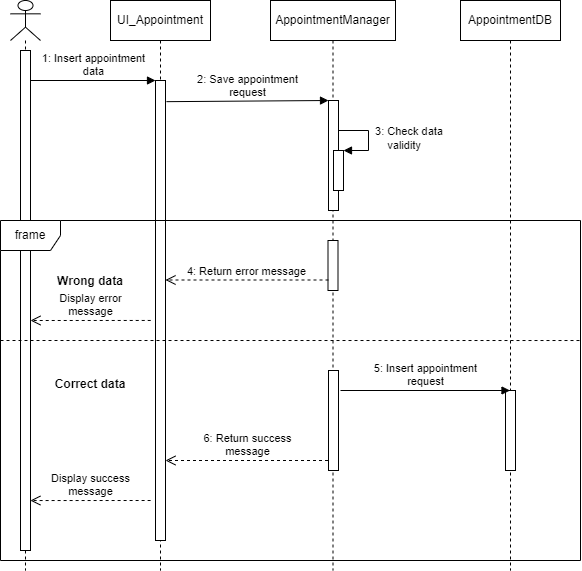

The diagram above was exported from draw.io. Its source (the exported page's mxGraphModel, read from the mxfile embedded in the PNG):
<mxGraphModel dx="1422" dy="762" grid="1" gridSize="10" guides="1" tooltips="1" connect="1" arrows="1" fold="1" page="1" pageScale="1" pageWidth="850" pageHeight="1100" math="0" shadow="0">
  <root>
    <mxCell id="0" />
    <mxCell id="1" parent="0" />
    <mxCell id="3ES8_ZAuh_upRqGAlQzR-9" value="" style="shape=umlLifeline;participant=umlActor;perimeter=lifelinePerimeter;whiteSpace=wrap;html=1;container=1;collapsible=0;recursiveResize=0;verticalAlign=top;spacingTop=36;outlineConnect=0;" parent="1" vertex="1">
      <mxGeometry x="80" y="130" width="30" height="570" as="geometry" />
    </mxCell>
    <mxCell id="3ES8_ZAuh_upRqGAlQzR-10" value="" style="html=1;points=[];perimeter=orthogonalPerimeter;" parent="3ES8_ZAuh_upRqGAlQzR-9" vertex="1">
      <mxGeometry x="10" y="50" width="10" height="500" as="geometry" />
    </mxCell>
    <mxCell id="3ES8_ZAuh_upRqGAlQzR-17" value="UI_Appointment" style="shape=umlLifeline;perimeter=lifelinePerimeter;whiteSpace=wrap;html=1;container=1;collapsible=0;recursiveResize=0;outlineConnect=0;" parent="1" vertex="1">
      <mxGeometry x="180" y="130" width="100" height="570" as="geometry" />
    </mxCell>
    <mxCell id="3ES8_ZAuh_upRqGAlQzR-18" value="" style="html=1;points=[];perimeter=orthogonalPerimeter;" parent="3ES8_ZAuh_upRqGAlQzR-17" vertex="1">
      <mxGeometry x="45" y="80" width="10" height="460" as="geometry" />
    </mxCell>
    <mxCell id="3ES8_ZAuh_upRqGAlQzR-19" value="&lt;div&gt;1: Insert appointment&lt;/div&gt;&lt;div&gt;data&lt;/div&gt;" style="html=1;verticalAlign=bottom;endArrow=block;entryX=0;entryY=0;rounded=0;jumpStyle=arc;" parent="1" target="3ES8_ZAuh_upRqGAlQzR-18" edge="1">
      <mxGeometry relative="1" as="geometry">
        <mxPoint x="100" y="210" as="sourcePoint" />
      </mxGeometry>
    </mxCell>
    <mxCell id="3ES8_ZAuh_upRqGAlQzR-22" value="AppointmentManager" style="shape=umlLifeline;perimeter=lifelinePerimeter;whiteSpace=wrap;html=1;container=1;collapsible=0;recursiveResize=0;outlineConnect=0;" parent="1" vertex="1">
      <mxGeometry x="340" y="130" width="125" height="570" as="geometry" />
    </mxCell>
    <mxCell id="3ES8_ZAuh_upRqGAlQzR-25" value="" style="html=1;points=[];perimeter=orthogonalPerimeter;" parent="3ES8_ZAuh_upRqGAlQzR-22" vertex="1">
      <mxGeometry x="58" y="100" width="10" height="110" as="geometry" />
    </mxCell>
    <mxCell id="3ES8_ZAuh_upRqGAlQzR-26" value="&lt;div&gt;2: Save appointment&lt;/div&gt;&lt;div&gt;request&lt;br&gt;&lt;/div&gt;" style="html=1;verticalAlign=bottom;endArrow=block;rounded=0;jumpStyle=none;exitX=1.1;exitY=0.046;exitDx=0;exitDy=0;exitPerimeter=0;" parent="3ES8_ZAuh_upRqGAlQzR-22" source="3ES8_ZAuh_upRqGAlQzR-18" edge="1">
      <mxGeometry width="80" relative="1" as="geometry">
        <mxPoint x="-100" y="100" as="sourcePoint" />
        <mxPoint x="58" y="100" as="targetPoint" />
      </mxGeometry>
    </mxCell>
    <mxCell id="3ES8_ZAuh_upRqGAlQzR-27" value="" style="html=1;points=[];perimeter=orthogonalPerimeter;" parent="3ES8_ZAuh_upRqGAlQzR-22" vertex="1">
      <mxGeometry x="63" y="150" width="10" height="40" as="geometry" />
    </mxCell>
    <mxCell id="3ES8_ZAuh_upRqGAlQzR-28" value="&lt;div&gt;&amp;nbsp;3: Check data&lt;/div&gt;&lt;div&gt;&amp;nbsp;&amp;nbsp;&amp;nbsp;&amp;nbsp; validity&lt;br&gt;&lt;/div&gt;" style="edgeStyle=orthogonalEdgeStyle;html=1;align=left;spacingLeft=2;endArrow=block;rounded=0;entryX=1;entryY=0;jumpStyle=none;" parent="3ES8_ZAuh_upRqGAlQzR-22" target="3ES8_ZAuh_upRqGAlQzR-27" edge="1">
      <mxGeometry relative="1" as="geometry">
        <mxPoint x="68" y="130" as="sourcePoint" />
        <Array as="points">
          <mxPoint x="98" y="130" />
        </Array>
      </mxGeometry>
    </mxCell>
    <mxCell id="3ES8_ZAuh_upRqGAlQzR-29" value="frame" style="shape=umlFrame;whiteSpace=wrap;html=1;" parent="1" vertex="1">
      <mxGeometry x="70" y="350" width="580" height="340" as="geometry" />
    </mxCell>
    <mxCell id="3ES8_ZAuh_upRqGAlQzR-31" value="" style="endArrow=none;dashed=1;html=1;rounded=0;jumpStyle=none;entryX=1;entryY=0.353;entryDx=0;entryDy=0;entryPerimeter=0;" parent="1" target="3ES8_ZAuh_upRqGAlQzR-29" edge="1">
      <mxGeometry width="50" height="50" relative="1" as="geometry">
        <mxPoint x="70" y="470" as="sourcePoint" />
        <mxPoint x="120" y="460" as="targetPoint" />
      </mxGeometry>
    </mxCell>
    <mxCell id="3ES8_ZAuh_upRqGAlQzR-32" value="" style="html=1;points=[];perimeter=orthogonalPerimeter;" parent="1" vertex="1">
      <mxGeometry x="397.5" y="370" width="10" height="50" as="geometry" />
    </mxCell>
    <mxCell id="3ES8_ZAuh_upRqGAlQzR-34" value="4: Return error message" style="html=1;verticalAlign=bottom;endArrow=open;dashed=1;endSize=8;rounded=0;jumpStyle=none;" parent="1" edge="1">
      <mxGeometry relative="1" as="geometry">
        <mxPoint x="398" y="409.5" as="sourcePoint" />
        <mxPoint x="235" y="409.5" as="targetPoint" />
      </mxGeometry>
    </mxCell>
    <mxCell id="3ES8_ZAuh_upRqGAlQzR-35" value="Wrong data" style="text;align=center;fontStyle=1;verticalAlign=middle;spacingLeft=3;spacingRight=3;strokeColor=none;rotatable=0;points=[[0,0.5],[1,0.5]];portConstraint=eastwest;" parent="1" vertex="1">
      <mxGeometry x="120" y="397" width="80" height="26" as="geometry" />
    </mxCell>
    <mxCell id="3ES8_ZAuh_upRqGAlQzR-36" value="Correct data" style="text;align=center;fontStyle=1;verticalAlign=middle;spacingLeft=3;spacingRight=3;strokeColor=none;rotatable=0;points=[[0,0.5],[1,0.5]];portConstraint=eastwest;" parent="1" vertex="1">
      <mxGeometry x="120" y="500" width="80" height="26" as="geometry" />
    </mxCell>
    <mxCell id="3ES8_ZAuh_upRqGAlQzR-37" value="AppointmentDB" style="shape=umlLifeline;perimeter=lifelinePerimeter;whiteSpace=wrap;html=1;container=1;collapsible=0;recursiveResize=0;outlineConnect=0;" parent="1" vertex="1">
      <mxGeometry x="530" y="130" width="100" height="570" as="geometry" />
    </mxCell>
    <mxCell id="3ES8_ZAuh_upRqGAlQzR-40" value="" style="html=1;points=[];perimeter=orthogonalPerimeter;" parent="3ES8_ZAuh_upRqGAlQzR-37" vertex="1">
      <mxGeometry x="45" y="390" width="10" height="80" as="geometry" />
    </mxCell>
    <mxCell id="3ES8_ZAuh_upRqGAlQzR-38" value="" style="html=1;points=[];perimeter=orthogonalPerimeter;" parent="1" vertex="1">
      <mxGeometry x="398" y="500" width="10" height="100" as="geometry" />
    </mxCell>
    <mxCell id="3ES8_ZAuh_upRqGAlQzR-39" value="&lt;div&gt;5: Insert appointment&lt;/div&gt;&lt;div&gt;request&lt;/div&gt;" style="html=1;verticalAlign=bottom;endArrow=block;rounded=0;jumpStyle=none;" parent="1" target="3ES8_ZAuh_upRqGAlQzR-37" edge="1">
      <mxGeometry width="80" relative="1" as="geometry">
        <mxPoint x="410" y="520" as="sourcePoint" />
        <mxPoint x="490" y="520" as="targetPoint" />
      </mxGeometry>
    </mxCell>
    <mxCell id="3ES8_ZAuh_upRqGAlQzR-41" value="&lt;div&gt;6: Return success&lt;/div&gt;&lt;div&gt;message&lt;br&gt;&lt;/div&gt;" style="html=1;verticalAlign=bottom;endArrow=open;dashed=1;endSize=8;rounded=0;jumpStyle=none;" parent="1" edge="1">
      <mxGeometry relative="1" as="geometry">
        <mxPoint x="397.5" y="590" as="sourcePoint" />
        <mxPoint x="235" y="590" as="targetPoint" />
      </mxGeometry>
    </mxCell>
    <mxCell id="GlBYYeCHSZZQTCAaQmhM-1" value="&lt;div&gt;Display error&lt;/div&gt;&lt;div&gt;message&lt;br&gt;&lt;/div&gt;" style="html=1;verticalAlign=bottom;endArrow=open;dashed=1;endSize=8;rounded=0;exitX=0.259;exitY=0.294;exitDx=0;exitDy=0;exitPerimeter=0;" parent="1" source="3ES8_ZAuh_upRqGAlQzR-29" edge="1">
      <mxGeometry relative="1" as="geometry">
        <mxPoint x="180" y="450" as="sourcePoint" />
        <mxPoint x="100" y="450" as="targetPoint" />
      </mxGeometry>
    </mxCell>
    <mxCell id="GlBYYeCHSZZQTCAaQmhM-2" value="&lt;div&gt;Display success&lt;br&gt;&lt;/div&gt;&lt;div&gt;message&lt;br&gt;&lt;/div&gt;" style="html=1;verticalAlign=bottom;endArrow=open;dashed=1;endSize=8;rounded=0;exitX=0.259;exitY=0.294;exitDx=0;exitDy=0;exitPerimeter=0;" parent="1" edge="1">
      <mxGeometry relative="1" as="geometry">
        <mxPoint x="220.11" y="630" as="sourcePoint" />
        <mxPoint x="99.89" y="630.04" as="targetPoint" />
      </mxGeometry>
    </mxCell>
  </root>
</mxGraphModel>